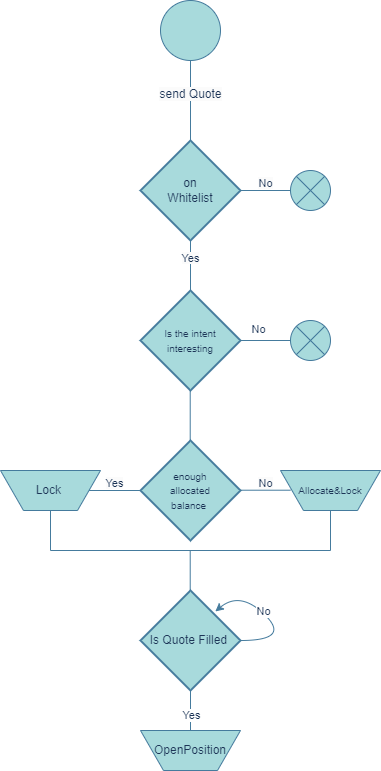

The diagram above was exported from draw.io. Its source (the exported page's mxGraphModel, read from the mxfile embedded in the PNG):
<mxGraphModel dx="1185" dy="478" grid="1" gridSize="10" guides="1" tooltips="1" connect="1" arrows="1" fold="1" page="1" pageScale="1" pageWidth="850" pageHeight="1100" math="0" shadow="0">
  <root>
    <mxCell id="0" />
    <mxCell id="1" parent="0" />
    <mxCell id="ca9k9FSGEQcXO8GCyVYP-1" value="" style="verticalLabelPosition=bottom;verticalAlign=top;html=1;shape=mxgraph.flowchart.on-page_reference;labelBackgroundColor=none;fillColor=#A8DADC;strokeColor=#457B9D;fontColor=#1D3557;" parent="1" vertex="1">
      <mxGeometry x="400" y="30" width="60" height="60" as="geometry" />
    </mxCell>
    <mxCell id="ca9k9FSGEQcXO8GCyVYP-2" value="on &lt;br&gt;Whitelist" style="strokeWidth=2;html=1;shape=mxgraph.flowchart.decision;whiteSpace=wrap;labelBackgroundColor=none;fillColor=#A8DADC;strokeColor=#457B9D;fontColor=#1D3557;" parent="1" vertex="1">
      <mxGeometry x="380" y="170" width="100" height="100" as="geometry" />
    </mxCell>
    <mxCell id="ca9k9FSGEQcXO8GCyVYP-3" value="" style="verticalLabelPosition=bottom;verticalAlign=top;html=1;shape=mxgraph.flowchart.or;labelBackgroundColor=none;fillColor=#A8DADC;strokeColor=#457B9D;fontColor=#1D3557;" parent="1" vertex="1">
      <mxGeometry x="530" y="200" width="40" height="40" as="geometry" />
    </mxCell>
    <mxCell id="ca9k9FSGEQcXO8GCyVYP-4" value="&#10;&lt;span style=&quot;color: rgb(29, 53, 87); font-family: Helvetica; font-size: 12px; font-style: normal; font-variant-ligatures: normal; font-variant-caps: normal; font-weight: 400; letter-spacing: normal; orphans: 2; text-align: center; text-indent: 0px; text-transform: none; widows: 2; word-spacing: 0px; -webkit-text-stroke-width: 0px; background-color: rgb(251, 251, 251); text-decoration-thickness: initial; text-decoration-style: initial; text-decoration-color: initial; float: none; display: inline !important;&quot;&gt;send Quote&lt;/span&gt;&#10;&#10;" style="endArrow=none;html=1;rounded=0;exitX=0.5;exitY=0;exitDx=0;exitDy=0;exitPerimeter=0;labelBackgroundColor=none;strokeColor=#457B9D;fontColor=default;" parent="1" source="ca9k9FSGEQcXO8GCyVYP-2" edge="1">
      <mxGeometry width="50" height="50" relative="1" as="geometry">
        <mxPoint x="380" y="140" as="sourcePoint" />
        <mxPoint x="430" y="90" as="targetPoint" />
        <mxPoint as="offset" />
      </mxGeometry>
    </mxCell>
    <mxCell id="ca9k9FSGEQcXO8GCyVYP-5" value="&#10;&lt;span style=&quot;color: rgb(29, 53, 87); font-family: Helvetica; font-size: 11px; font-style: normal; font-variant-ligatures: normal; font-variant-caps: normal; font-weight: 400; letter-spacing: normal; orphans: 2; text-align: center; text-indent: 0px; text-transform: none; widows: 2; word-spacing: 0px; -webkit-text-stroke-width: 0px; background-color: rgb(251, 251, 251); text-decoration-thickness: initial; text-decoration-style: initial; text-decoration-color: initial; float: none; display: inline !important;&quot;&gt;No&lt;/span&gt;&#10;&#10;" style="endArrow=none;html=1;rounded=0;entryX=0;entryY=0.5;entryDx=0;entryDy=0;entryPerimeter=0;labelBackgroundColor=none;strokeColor=#457B9D;fontColor=default;" parent="1" source="ca9k9FSGEQcXO8GCyVYP-2" target="ca9k9FSGEQcXO8GCyVYP-3" edge="1">
      <mxGeometry width="50" height="50" relative="1" as="geometry">
        <mxPoint x="480" y="260" as="sourcePoint" />
        <mxPoint x="530" y="210" as="targetPoint" />
      </mxGeometry>
    </mxCell>
    <mxCell id="ca9k9FSGEQcXO8GCyVYP-7" value="&#10;&lt;span style=&quot;color: rgb(29, 53, 87); font-family: Helvetica; font-size: 11px; font-style: normal; font-variant-ligatures: normal; font-variant-caps: normal; font-weight: 400; letter-spacing: normal; orphans: 2; text-align: center; text-indent: 0px; text-transform: none; widows: 2; word-spacing: 0px; -webkit-text-stroke-width: 0px; background-color: rgb(251, 251, 251); text-decoration-thickness: initial; text-decoration-style: initial; text-decoration-color: initial; float: none; display: inline !important;&quot;&gt;Yes&lt;/span&gt;&#10;&#10;" style="endArrow=none;html=1;rounded=0;entryX=0.5;entryY=1;entryDx=0;entryDy=0;entryPerimeter=0;labelBackgroundColor=none;strokeColor=#457B9D;fontColor=default;" parent="1" target="ca9k9FSGEQcXO8GCyVYP-2" edge="1">
      <mxGeometry width="50" height="50" relative="1" as="geometry">
        <mxPoint x="430" y="320" as="sourcePoint" />
        <mxPoint x="530" y="280" as="targetPoint" />
      </mxGeometry>
    </mxCell>
    <mxCell id="ca9k9FSGEQcXO8GCyVYP-9" value="&lt;font style=&quot;font-size: 10px;&quot;&gt;Is the intent&lt;br&gt;interesting&lt;br&gt;&lt;/font&gt;" style="strokeWidth=2;html=1;shape=mxgraph.flowchart.decision;whiteSpace=wrap;labelBackgroundColor=none;fillColor=#A8DADC;strokeColor=#457B9D;fontColor=#1D3557;" parent="1" vertex="1">
      <mxGeometry x="380" y="320" width="100" height="100" as="geometry" />
    </mxCell>
    <mxCell id="ca9k9FSGEQcXO8GCyVYP-10" value="" style="verticalLabelPosition=bottom;verticalAlign=top;html=1;shape=mxgraph.flowchart.or;labelBackgroundColor=none;fillColor=#A8DADC;strokeColor=#457B9D;fontColor=#1D3557;" parent="1" vertex="1">
      <mxGeometry x="530" y="350" width="40" height="40" as="geometry" />
    </mxCell>
    <mxCell id="ca9k9FSGEQcXO8GCyVYP-11" value="" style="endArrow=none;html=1;rounded=0;entryX=0;entryY=0.5;entryDx=0;entryDy=0;entryPerimeter=0;labelBackgroundColor=none;strokeColor=#457B9D;fontColor=default;" parent="1" target="ca9k9FSGEQcXO8GCyVYP-10" edge="1">
      <mxGeometry width="50" height="50" relative="1" as="geometry">
        <mxPoint x="480" y="370" as="sourcePoint" />
        <mxPoint x="530" y="360" as="targetPoint" />
      </mxGeometry>
    </mxCell>
    <mxCell id="ca9k9FSGEQcXO8GCyVYP-13" value="" style="endArrow=none;html=1;rounded=0;entryX=0.5;entryY=1;entryDx=0;entryDy=0;entryPerimeter=0;labelBackgroundColor=none;strokeColor=#457B9D;fontColor=default;" parent="1" edge="1">
      <mxGeometry width="50" height="50" relative="1" as="geometry">
        <mxPoint x="429.71" y="470" as="sourcePoint" />
        <mxPoint x="429.71" y="420" as="targetPoint" />
      </mxGeometry>
    </mxCell>
    <mxCell id="ca9k9FSGEQcXO8GCyVYP-15" value="&lt;font style=&quot;font-size: 10px;&quot;&gt;enough &lt;br&gt;allocated &lt;br&gt;balance&amp;nbsp;&lt;/font&gt;" style="strokeWidth=2;html=1;shape=mxgraph.flowchart.decision;whiteSpace=wrap;fillColor=#A8DADC;strokeColor=#457B9D;labelBackgroundColor=none;fontColor=#1D3557;" parent="1" vertex="1">
      <mxGeometry x="380" y="470" width="100" height="100" as="geometry" />
    </mxCell>
    <mxCell id="ca9k9FSGEQcXO8GCyVYP-16" value="&#10;&lt;span style=&quot;color: rgb(29, 53, 87); font-family: Helvetica; font-size: 11px; font-style: normal; font-variant-ligatures: normal; font-variant-caps: normal; font-weight: 400; letter-spacing: normal; orphans: 2; text-align: center; text-indent: 0px; text-transform: none; widows: 2; word-spacing: 0px; -webkit-text-stroke-width: 0px; background-color: rgb(251, 251, 251); text-decoration-thickness: initial; text-decoration-style: initial; text-decoration-color: initial; float: none; display: inline !important;&quot;&gt;Yes&lt;/span&gt;&#10;&#10;" style="endArrow=none;html=1;rounded=0;entryX=0.5;entryY=1;entryDx=0;entryDy=0;entryPerimeter=0;labelBackgroundColor=none;strokeColor=#457B9D;fontColor=default;" parent="1" source="ca9k9FSGEQcXO8GCyVYP-20" edge="1">
      <mxGeometry width="50" height="50" relative="1" as="geometry">
        <mxPoint x="379.42999999999995" y="570" as="sourcePoint" />
        <mxPoint x="379.42999999999995" y="520" as="targetPoint" />
      </mxGeometry>
    </mxCell>
    <mxCell id="ca9k9FSGEQcXO8GCyVYP-20" value="Lock&amp;nbsp;" style="verticalLabelPosition=middle;verticalAlign=middle;html=1;shape=trapezoid;perimeter=trapezoidPerimeter;whiteSpace=wrap;size=0.23;arcSize=10;flipV=1;labelPosition=center;align=center;strokeColor=#457B9D;fontColor=#1D3557;fillColor=#A8DADC;" parent="1" vertex="1">
      <mxGeometry x="240" y="500" width="100" height="40" as="geometry" />
    </mxCell>
    <mxCell id="ca9k9FSGEQcXO8GCyVYP-21" value="&#10;&lt;span style=&quot;color: rgb(29, 53, 87); font-family: Helvetica; font-size: 11px; font-style: normal; font-variant-ligatures: normal; font-variant-caps: normal; font-weight: 400; letter-spacing: normal; orphans: 2; text-align: center; text-indent: 0px; text-transform: none; widows: 2; word-spacing: 0px; -webkit-text-stroke-width: 0px; background-color: rgb(251, 251, 251); text-decoration-thickness: initial; text-decoration-style: initial; text-decoration-color: initial; float: none; display: inline !important;&quot;&gt;No&lt;/span&gt;&#10;&#10;" style="endArrow=none;html=1;rounded=0;entryX=0;entryY=0.5;entryDx=0;entryDy=0;entryPerimeter=0;labelBackgroundColor=none;strokeColor=#457B9D;fontColor=default;" parent="1" edge="1">
      <mxGeometry width="50" height="50" relative="1" as="geometry">
        <mxPoint x="480" y="519.71" as="sourcePoint" />
        <mxPoint x="530" y="519.71" as="targetPoint" />
      </mxGeometry>
    </mxCell>
    <mxCell id="ca9k9FSGEQcXO8GCyVYP-23" value="&lt;font style=&quot;font-size: 10px;&quot;&gt;Allocate&amp;amp;Lock&lt;/font&gt;" style="verticalLabelPosition=middle;verticalAlign=middle;html=1;shape=trapezoid;perimeter=trapezoidPerimeter;whiteSpace=wrap;size=0.23;arcSize=10;flipV=1;labelPosition=center;align=center;strokeColor=#457B9D;fontColor=#1D3557;fillColor=#A8DADC;" parent="1" vertex="1">
      <mxGeometry x="520" y="500" width="100" height="40" as="geometry" />
    </mxCell>
    <mxCell id="ca9k9FSGEQcXO8GCyVYP-24" value="" style="endArrow=none;html=1;rounded=0;strokeColor=#457B9D;fontColor=#1D3557;fillColor=#A8DADC;" parent="1" edge="1">
      <mxGeometry width="50" height="50" relative="1" as="geometry">
        <mxPoint x="290" y="580" as="sourcePoint" />
        <mxPoint x="290" y="540" as="targetPoint" />
      </mxGeometry>
    </mxCell>
    <mxCell id="ca9k9FSGEQcXO8GCyVYP-26" value="" style="endArrow=none;html=1;rounded=0;strokeColor=#457B9D;fontColor=#1D3557;fillColor=#A8DADC;" parent="1" edge="1">
      <mxGeometry width="50" height="50" relative="1" as="geometry">
        <mxPoint x="570" y="580" as="sourcePoint" />
        <mxPoint x="570" y="540" as="targetPoint" />
      </mxGeometry>
    </mxCell>
    <mxCell id="ca9k9FSGEQcXO8GCyVYP-27" value="" style="endArrow=none;html=1;rounded=0;strokeColor=#457B9D;fontColor=#1D3557;fillColor=#A8DADC;" parent="1" edge="1">
      <mxGeometry width="50" height="50" relative="1" as="geometry">
        <mxPoint x="570" y="580" as="sourcePoint" />
        <mxPoint x="290" y="580" as="targetPoint" />
      </mxGeometry>
    </mxCell>
    <mxCell id="ca9k9FSGEQcXO8GCyVYP-28" value="" style="endArrow=none;html=1;rounded=0;strokeColor=#457B9D;fontColor=#1D3557;fillColor=#A8DADC;" parent="1" edge="1">
      <mxGeometry width="50" height="50" relative="1" as="geometry">
        <mxPoint x="429.71" y="620" as="sourcePoint" />
        <mxPoint x="429.71" y="580" as="targetPoint" />
      </mxGeometry>
    </mxCell>
    <mxCell id="ca9k9FSGEQcXO8GCyVYP-29" value="Is Quote Filled&amp;nbsp;" style="strokeWidth=2;html=1;shape=mxgraph.flowchart.decision;whiteSpace=wrap;fillColor=#A8DADC;strokeColor=#457B9D;labelBackgroundColor=none;fontColor=#1D3557;" parent="1" vertex="1">
      <mxGeometry x="380" y="620" width="100" height="100" as="geometry" />
    </mxCell>
    <mxCell id="ca9k9FSGEQcXO8GCyVYP-32" value="" style="curved=1;endArrow=classic;html=1;rounded=0;strokeColor=#457B9D;fontColor=#1D3557;fillColor=#A8DADC;entryX=0.748;entryY=0.21;entryDx=0;entryDy=0;entryPerimeter=0;" parent="1" target="ca9k9FSGEQcXO8GCyVYP-29" edge="1">
      <mxGeometry width="50" height="50" relative="1" as="geometry">
        <mxPoint x="480" y="670" as="sourcePoint" />
        <mxPoint x="530" y="620" as="targetPoint" />
        <Array as="points">
          <mxPoint x="530" y="670" />
          <mxPoint x="480" y="620" />
        </Array>
      </mxGeometry>
    </mxCell>
    <mxCell id="ca9k9FSGEQcXO8GCyVYP-33" value="No" style="edgeLabel;html=1;align=center;verticalAlign=middle;resizable=0;points=[];fontColor=#1D3557;" parent="ca9k9FSGEQcXO8GCyVYP-32" vertex="1" connectable="0">
      <mxGeometry x="0.1655" y="-1" relative="1" as="geometry">
        <mxPoint as="offset" />
      </mxGeometry>
    </mxCell>
    <mxCell id="ca9k9FSGEQcXO8GCyVYP-34" value="" style="endArrow=none;html=1;rounded=0;labelBackgroundColor=none;strokeColor=#457B9D;fontColor=default;" parent="1" edge="1">
      <mxGeometry width="50" height="50" relative="1" as="geometry">
        <mxPoint x="430" y="720" as="sourcePoint" />
        <mxPoint x="430" y="760" as="targetPoint" />
      </mxGeometry>
    </mxCell>
    <mxCell id="ca9k9FSGEQcXO8GCyVYP-37" value="Yes" style="edgeLabel;html=1;align=center;verticalAlign=middle;resizable=0;points=[];fontColor=#1D3557;" parent="ca9k9FSGEQcXO8GCyVYP-34" vertex="1" connectable="0">
      <mxGeometry x="0.2429" y="1" relative="1" as="geometry">
        <mxPoint as="offset" />
      </mxGeometry>
    </mxCell>
    <mxCell id="ca9k9FSGEQcXO8GCyVYP-38" value="OpenPosition" style="verticalLabelPosition=middle;verticalAlign=middle;html=1;shape=trapezoid;perimeter=trapezoidPerimeter;whiteSpace=wrap;size=0.23;arcSize=10;flipV=1;labelPosition=center;align=center;strokeColor=#457B9D;fontColor=#1D3557;fillColor=#A8DADC;" parent="1" vertex="1">
      <mxGeometry x="380" y="760" width="100" height="40" as="geometry" />
    </mxCell>
    <mxCell id="dl8KSh6MRwKQ1EFmddx1-3" value="No" style="edgeLabel;html=1;align=center;verticalAlign=middle;resizable=0;points=[];labelBackgroundColor=none;fontColor=#1D3557;" vertex="1" connectable="0" parent="1">
      <mxGeometry x="500.57142857142867" y="369" as="geometry">
        <mxPoint x="-3" y="-10" as="offset" />
      </mxGeometry>
    </mxCell>
  </root>
</mxGraphModel>